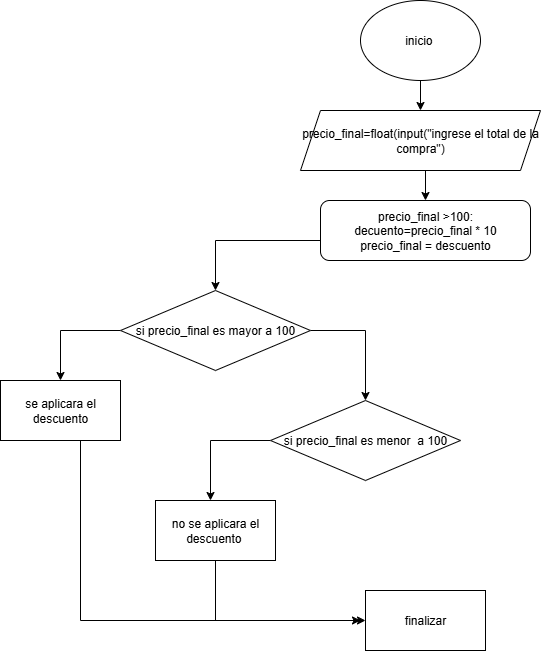

The diagram above was exported from draw.io. Its source (the exported page's mxGraphModel, read from the mxfile embedded in the PNG):
<mxGraphModel dx="1870" dy="1038" grid="1" gridSize="10" guides="1" tooltips="1" connect="1" arrows="1" fold="1" page="1" pageScale="1" pageWidth="827" pageHeight="1169" background="#FFFFFF" math="0" shadow="0">
  <root>
    <mxCell id="0" />
    <mxCell id="1" parent="0" />
    <mxCell id="PRQceVDBgNk_A1YemR8l-11" style="edgeStyle=orthogonalEdgeStyle;rounded=0;orthogonalLoop=1;jettySize=auto;html=1;exitX=0.5;exitY=1;exitDx=0;exitDy=0;entryX=0.5;entryY=0;entryDx=0;entryDy=0;" edge="1" parent="1" source="PRQceVDBgNk_A1YemR8l-1" target="PRQceVDBgNk_A1YemR8l-2">
      <mxGeometry relative="1" as="geometry" />
    </mxCell>
    <mxCell id="PRQceVDBgNk_A1YemR8l-1" value="inicio&amp;nbsp;" style="ellipse;whiteSpace=wrap;html=1;" vertex="1" parent="1">
      <mxGeometry x="380" y="40" width="120" height="80" as="geometry" />
    </mxCell>
    <mxCell id="PRQceVDBgNk_A1YemR8l-19" style="edgeStyle=orthogonalEdgeStyle;rounded=0;orthogonalLoop=1;jettySize=auto;html=1;exitX=0.5;exitY=1;exitDx=0;exitDy=0;entryX=0.5;entryY=0;entryDx=0;entryDy=0;" edge="1" parent="1" source="PRQceVDBgNk_A1YemR8l-2" target="PRQceVDBgNk_A1YemR8l-4">
      <mxGeometry relative="1" as="geometry" />
    </mxCell>
    <mxCell id="PRQceVDBgNk_A1YemR8l-2" value="precio_final=float(input(&quot;ingrese el total de la compra&quot;)" style="shape=parallelogram;perimeter=parallelogramPerimeter;whiteSpace=wrap;html=1;fixedSize=1;" vertex="1" parent="1">
      <mxGeometry x="320" y="150" width="240" height="60" as="geometry" />
    </mxCell>
    <mxCell id="PRQceVDBgNk_A1YemR8l-5" style="edgeStyle=orthogonalEdgeStyle;rounded=0;orthogonalLoop=1;jettySize=auto;html=1;" edge="1" parent="1" source="PRQceVDBgNk_A1YemR8l-4" target="PRQceVDBgNk_A1YemR8l-6">
      <mxGeometry relative="1" as="geometry">
        <mxPoint x="230" y="369.9999999999999" as="targetPoint" />
        <Array as="points">
          <mxPoint x="235" y="280" />
        </Array>
      </mxGeometry>
    </mxCell>
    <mxCell id="PRQceVDBgNk_A1YemR8l-4" value="precio_final &amp;gt;100:&lt;div&gt;decuento=precio_final * 10&lt;/div&gt;&lt;div&gt;precio_final = descuento&lt;/div&gt;" style="rounded=1;whiteSpace=wrap;html=1;" vertex="1" parent="1">
      <mxGeometry x="340" y="240" width="210" height="60" as="geometry" />
    </mxCell>
    <mxCell id="PRQceVDBgNk_A1YemR8l-8" value="" style="edgeStyle=orthogonalEdgeStyle;rounded=0;orthogonalLoop=1;jettySize=auto;html=1;" edge="1" parent="1" source="PRQceVDBgNk_A1YemR8l-6" target="PRQceVDBgNk_A1YemR8l-7">
      <mxGeometry relative="1" as="geometry">
        <Array as="points">
          <mxPoint x="80" y="370" />
        </Array>
      </mxGeometry>
    </mxCell>
    <mxCell id="PRQceVDBgNk_A1YemR8l-10" value="" style="edgeStyle=orthogonalEdgeStyle;rounded=0;orthogonalLoop=1;jettySize=auto;html=1;" edge="1" parent="1" source="PRQceVDBgNk_A1YemR8l-6" target="PRQceVDBgNk_A1YemR8l-9">
      <mxGeometry relative="1" as="geometry">
        <Array as="points">
          <mxPoint x="385" y="370" />
        </Array>
      </mxGeometry>
    </mxCell>
    <mxCell id="PRQceVDBgNk_A1YemR8l-6" value="si precio_final es mayor a 100" style="rhombus;whiteSpace=wrap;html=1;" vertex="1" parent="1">
      <mxGeometry x="140" y="330" width="190" height="80" as="geometry" />
    </mxCell>
    <mxCell id="PRQceVDBgNk_A1YemR8l-17" style="edgeStyle=orthogonalEdgeStyle;rounded=0;orthogonalLoop=1;jettySize=auto;html=1;entryX=0;entryY=0.5;entryDx=0;entryDy=0;" edge="1" parent="1" source="PRQceVDBgNk_A1YemR8l-7" target="PRQceVDBgNk_A1YemR8l-16">
      <mxGeometry relative="1" as="geometry">
        <Array as="points">
          <mxPoint x="100" y="660" />
        </Array>
      </mxGeometry>
    </mxCell>
    <mxCell id="PRQceVDBgNk_A1YemR8l-7" value="se aplicara el descuento" style="whiteSpace=wrap;html=1;" vertex="1" parent="1">
      <mxGeometry x="20" y="420" width="120" height="60" as="geometry" />
    </mxCell>
    <mxCell id="PRQceVDBgNk_A1YemR8l-14" value="" style="edgeStyle=orthogonalEdgeStyle;rounded=0;orthogonalLoop=1;jettySize=auto;html=1;" edge="1" parent="1" source="PRQceVDBgNk_A1YemR8l-9" target="PRQceVDBgNk_A1YemR8l-13">
      <mxGeometry relative="1" as="geometry">
        <Array as="points">
          <mxPoint x="230" y="480" />
        </Array>
      </mxGeometry>
    </mxCell>
    <mxCell id="PRQceVDBgNk_A1YemR8l-9" value="si precio_final es menor&amp;nbsp; a 100" style="rhombus;whiteSpace=wrap;html=1;" vertex="1" parent="1">
      <mxGeometry x="290" y="440" width="190" height="80" as="geometry" />
    </mxCell>
    <mxCell id="PRQceVDBgNk_A1YemR8l-18" style="edgeStyle=orthogonalEdgeStyle;rounded=0;orthogonalLoop=1;jettySize=auto;html=1;" edge="1" parent="1" source="PRQceVDBgNk_A1YemR8l-13">
      <mxGeometry relative="1" as="geometry">
        <mxPoint x="380" y="660" as="targetPoint" />
        <Array as="points">
          <mxPoint x="235" y="660" />
        </Array>
      </mxGeometry>
    </mxCell>
    <mxCell id="PRQceVDBgNk_A1YemR8l-13" value="no se aplicara el descuento&amp;nbsp;" style="whiteSpace=wrap;html=1;" vertex="1" parent="1">
      <mxGeometry x="175" y="540" width="120" height="60" as="geometry" />
    </mxCell>
    <mxCell id="PRQceVDBgNk_A1YemR8l-16" value="finalizar" style="rounded=0;whiteSpace=wrap;html=1;" vertex="1" parent="1">
      <mxGeometry x="385" y="630" width="120" height="60" as="geometry" />
    </mxCell>
  </root>
</mxGraphModel>